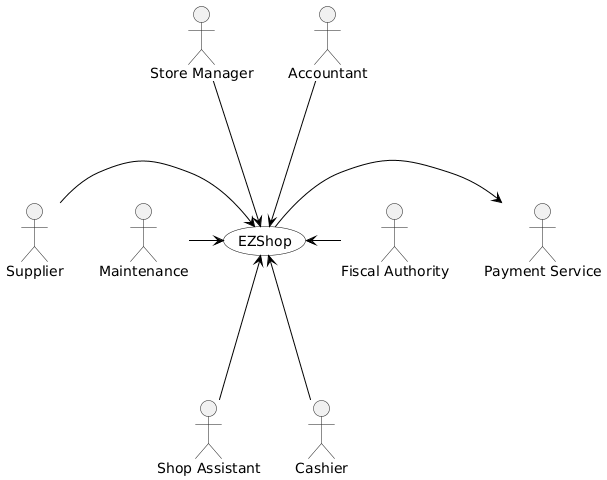

The diagram above was rendered by PlantUML. Its source (embedded in the PNG):
@startuml
skinparam backgroundColor white

' Rimuovo stili extra per mantenere gli omini classici e le frecce standard (dritte)
skinparam usecase {
  BorderColor black
  BackgroundColor white
}
skinparam arrow {
    Color black
}

actor Supplier
actor "Payment Service" as PaymentService
actor "Store Manager" as StoreManager
actor "Shop Assistant" as ShopAssistant
actor Cashier
actor Maintenance
actor "Fiscal Authority" as FiscalAuthority
actor Accountant

usecase "EZShop" as EZShop

' --- DISPOSIZIONE RADIALE ---
' Uso i doppi trattini (--) per allungare le connessioni e renderle più dritte.

' GRUPPO IN ALTO (Frecce verso il BASSO per posizionarli in alto)
StoreManager --down-> EZShop
Accountant --down-> EZShop

' GRUPPO IN BASSO (Frecce verso l'ALTO per posizionarli in basso)
ShopAssistant --up-> EZShop
Cashier --up-> EZShop

' GRUPPO A SINISTRA (Frecce verso DESTRA per posizionarli a sinistra)
Supplier --right-> EZShop
Maintenance --right-> EZShop

' GRUPPO A DESTRA (Frecce verso SINISTRA per posizionarli a destra)
' Nota: mantengo la direzione originale della freccia (da EZShop a PaymentService)
' ma la forzo verso destra.
EZShop -right-> PaymentService
FiscalAuthority --left-> EZShop
@enduml